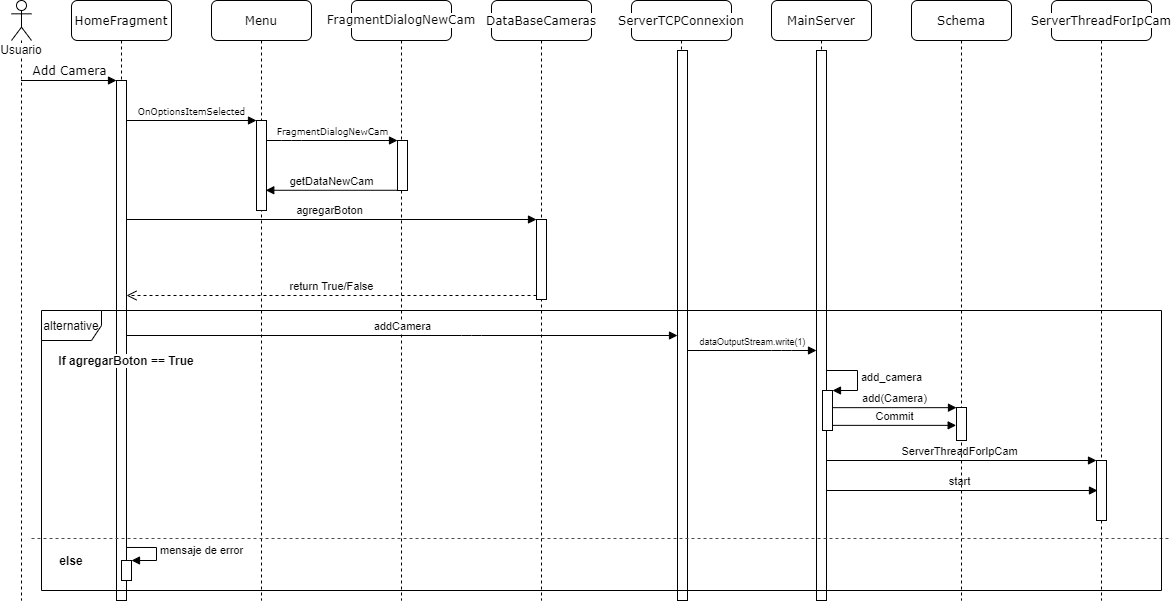

The diagram above was exported from draw.io. Its source (the exported page's mxGraphModel, read from the mxfile embedded in the PNG):
<mxGraphModel dx="1102" dy="642" grid="1" gridSize="10" guides="1" tooltips="1" connect="1" arrows="1" fold="1" page="1" pageScale="1" pageWidth="1100" pageHeight="850" background="none" math="0" shadow="0">
  <root>
    <mxCell id="0" />
    <mxCell id="1" parent="0" />
    <mxCell id="1Mb_ivA7w5GoNShWocMt-31" value="start" style="html=1;verticalAlign=bottom;startArrow=none;endArrow=block;startSize=8;startFill=0;" parent="1" edge="1">
      <mxGeometry relative="1" as="geometry">
        <mxPoint x="991.0038095238097" y="570" as="sourcePoint" />
        <mxPoint x="1265.98" y="570" as="targetPoint" />
      </mxGeometry>
    </mxCell>
    <mxCell id="1Mb_ivA7w5GoNShWocMt-27" value="ServerThreadForIpCam" style="html=1;verticalAlign=bottom;startArrow=none;endArrow=block;startSize=8;startFill=0;" parent="1" source="7baba1c4bc27f4b0-6" target="1Mb_ivA7w5GoNShWocMt-26" edge="1">
      <mxGeometry relative="1" as="geometry">
        <mxPoint x="1205" y="540" as="sourcePoint" />
      </mxGeometry>
    </mxCell>
    <mxCell id="1Mb_ivA7w5GoNShWocMt-15" value="agregarBoton" style="html=1;verticalAlign=bottom;endArrow=block;entryX=0;entryY=0;" parent="1" source="7baba1c4bc27f4b0-2" target="1Mb_ivA7w5GoNShWocMt-14" edge="1">
      <mxGeometry relative="1" as="geometry">
        <mxPoint x="300" y="299" as="sourcePoint" />
      </mxGeometry>
    </mxCell>
    <mxCell id="7baba1c4bc27f4b0-2" value="&lt;span style=&quot;background-color: rgb(255 , 255 , 255)&quot;&gt;HomeFragment&lt;/span&gt;" style="shape=umlLifeline;perimeter=lifelinePerimeter;whiteSpace=wrap;html=1;container=1;collapsible=0;recursiveResize=0;outlineConnect=0;rounded=1;shadow=0;comic=0;labelBackgroundColor=none;strokeWidth=1;fontFamily=Verdana;fontSize=12;align=center;" parent="1" vertex="1">
      <mxGeometry x="240" y="80" width="100" height="600" as="geometry" />
    </mxCell>
    <mxCell id="7baba1c4bc27f4b0-10" value="" style="html=1;points=[];perimeter=orthogonalPerimeter;rounded=0;shadow=0;comic=0;labelBackgroundColor=none;strokeWidth=1;fontFamily=Verdana;fontSize=12;align=center;" parent="7baba1c4bc27f4b0-2" vertex="1">
      <mxGeometry x="45" y="80" width="10" height="520" as="geometry" />
    </mxCell>
    <mxCell id="7baba1c4bc27f4b0-3" value="Menu" style="shape=umlLifeline;perimeter=lifelinePerimeter;whiteSpace=wrap;html=1;container=1;collapsible=0;recursiveResize=0;outlineConnect=0;rounded=1;shadow=0;comic=0;labelBackgroundColor=none;strokeWidth=1;fontFamily=Verdana;fontSize=12;align=center;" parent="1" vertex="1">
      <mxGeometry x="380" y="80" width="100" height="600" as="geometry" />
    </mxCell>
    <mxCell id="7baba1c4bc27f4b0-13" value="" style="html=1;points=[];perimeter=orthogonalPerimeter;rounded=0;shadow=0;comic=0;labelBackgroundColor=none;strokeWidth=1;fontFamily=Verdana;fontSize=12;align=center;" parent="7baba1c4bc27f4b0-3" vertex="1">
      <mxGeometry x="45" y="120" width="10" height="90" as="geometry" />
    </mxCell>
    <mxCell id="7baba1c4bc27f4b0-4" value="&lt;pre style=&quot;background-color: rgb(255 , 255 , 255) ; color: rgb(8 , 8 , 8)&quot;&gt;&lt;pre&gt;&lt;font face=&quot;Verdana&quot;&gt;FragmentDialogNewCam&lt;/font&gt;&lt;/pre&gt;&lt;/pre&gt;" style="shape=umlLifeline;perimeter=lifelinePerimeter;whiteSpace=wrap;html=1;container=1;collapsible=0;recursiveResize=0;outlineConnect=0;rounded=1;shadow=0;comic=0;labelBackgroundColor=none;strokeWidth=1;fontFamily=Verdana;fontSize=12;align=center;" parent="1" vertex="1">
      <mxGeometry x="520" y="80" width="100" height="600" as="geometry" />
    </mxCell>
    <mxCell id="7baba1c4bc27f4b0-5" value="&lt;span style=&quot;background-color: rgb(255 , 255 , 255)&quot;&gt;ServerTCPConnexion&lt;/span&gt;" style="shape=umlLifeline;perimeter=lifelinePerimeter;whiteSpace=wrap;html=1;container=1;collapsible=0;recursiveResize=0;outlineConnect=0;rounded=1;shadow=0;comic=0;strokeWidth=1;fontFamily=Verdana;fontSize=12;align=center;" parent="1" vertex="1">
      <mxGeometry x="800" y="80" width="100" height="600" as="geometry" />
    </mxCell>
    <mxCell id="1Mb_ivA7w5GoNShWocMt-11" value="" style="html=1;points=[];perimeter=orthogonalPerimeter;" parent="7baba1c4bc27f4b0-5" vertex="1">
      <mxGeometry x="46" y="50" width="10" height="550" as="geometry" />
    </mxCell>
    <mxCell id="7baba1c4bc27f4b0-6" value="MainServer" style="shape=umlLifeline;perimeter=lifelinePerimeter;whiteSpace=wrap;html=1;container=1;collapsible=0;recursiveResize=0;outlineConnect=0;rounded=1;shadow=0;comic=0;labelBackgroundColor=none;strokeWidth=1;fontFamily=Verdana;fontSize=12;align=center;" parent="1" vertex="1">
      <mxGeometry x="940" y="80" width="100" height="520" as="geometry" />
    </mxCell>
    <mxCell id="7baba1c4bc27f4b0-7" value="Schema" style="shape=umlLifeline;perimeter=lifelinePerimeter;whiteSpace=wrap;html=1;container=1;collapsible=0;recursiveResize=0;outlineConnect=0;rounded=1;shadow=0;comic=0;labelBackgroundColor=none;strokeWidth=1;fontFamily=Verdana;fontSize=12;align=center;" parent="1" vertex="1">
      <mxGeometry x="1080" y="80" width="100" height="600" as="geometry" />
    </mxCell>
    <mxCell id="1Mb_ivA7w5GoNShWocMt-21" value="" style="html=1;points=[];perimeter=orthogonalPerimeter;" parent="7baba1c4bc27f4b0-7" vertex="1">
      <mxGeometry x="45" y="407" width="10" height="33" as="geometry" />
    </mxCell>
    <mxCell id="7baba1c4bc27f4b0-16" value="" style="html=1;points=[];perimeter=orthogonalPerimeter;rounded=0;shadow=0;comic=0;labelBackgroundColor=none;strokeWidth=1;fontFamily=Verdana;fontSize=12;align=center;" parent="1" vertex="1">
      <mxGeometry x="566" y="220" width="10" height="50" as="geometry" />
    </mxCell>
    <mxCell id="7baba1c4bc27f4b0-17" value="&lt;font style=&quot;font-size: 9px&quot;&gt;FragmentDialogNewCam&lt;/font&gt;" style="html=1;verticalAlign=bottom;endArrow=block;labelBackgroundColor=none;fontFamily=Verdana;fontSize=12;edgeStyle=elbowEdgeStyle;elbow=vertical;" parent="1" source="7baba1c4bc27f4b0-13" target="7baba1c4bc27f4b0-16" edge="1">
      <mxGeometry relative="1" as="geometry">
        <mxPoint x="510" y="220" as="sourcePoint" />
        <Array as="points">
          <mxPoint x="460" y="220" />
        </Array>
      </mxGeometry>
    </mxCell>
    <mxCell id="7baba1c4bc27f4b0-11" value="Add Camera" style="html=1;verticalAlign=bottom;endArrow=block;entryX=0;entryY=0;labelBackgroundColor=none;fontFamily=Verdana;fontSize=12;edgeStyle=elbowEdgeStyle;elbow=vertical;" parent="1" source="1Mb_ivA7w5GoNShWocMt-8" target="7baba1c4bc27f4b0-10" edge="1">
      <mxGeometry relative="1" as="geometry">
        <mxPoint x="155.0000000000001" y="160" as="sourcePoint" />
        <Array as="points">
          <mxPoint x="220" y="160" />
        </Array>
      </mxGeometry>
    </mxCell>
    <mxCell id="7baba1c4bc27f4b0-14" value="&lt;font style=&quot;font-size: 9px&quot;&gt;OnOptionsItemSelected&lt;/font&gt;" style="html=1;verticalAlign=bottom;endArrow=block;entryX=0;entryY=0;labelBackgroundColor=none;fontFamily=Verdana;fontSize=12;edgeStyle=elbowEdgeStyle;elbow=vertical;" parent="1" source="7baba1c4bc27f4b0-10" target="7baba1c4bc27f4b0-13" edge="1">
      <mxGeometry relative="1" as="geometry">
        <mxPoint x="370" y="200" as="sourcePoint" />
      </mxGeometry>
    </mxCell>
    <mxCell id="1Mb_ivA7w5GoNShWocMt-1" value="&lt;span style=&quot;background-color: rgb(255 , 255 , 255)&quot;&gt;ServerThreadForIpCam&lt;/span&gt;" style="shape=umlLifeline;perimeter=lifelinePerimeter;whiteSpace=wrap;html=1;container=1;collapsible=0;recursiveResize=0;outlineConnect=0;rounded=1;shadow=0;comic=0;labelBackgroundColor=none;strokeWidth=1;fontFamily=Verdana;fontSize=12;align=center;" parent="1" vertex="1">
      <mxGeometry x="1220" y="80" width="100" height="600" as="geometry" />
    </mxCell>
    <mxCell id="1Mb_ivA7w5GoNShWocMt-26" value="" style="html=1;points=[];perimeter=orthogonalPerimeter;" parent="1Mb_ivA7w5GoNShWocMt-1" vertex="1">
      <mxGeometry x="45" y="460" width="10" height="60" as="geometry" />
    </mxCell>
    <mxCell id="1Mb_ivA7w5GoNShWocMt-8" value="&lt;span style=&quot;background-color: rgb(255 , 255 , 255)&quot;&gt;Usuario&lt;/span&gt;" style="shape=umlLifeline;participant=umlActor;perimeter=lifelinePerimeter;whiteSpace=wrap;html=1;container=1;collapsible=0;recursiveResize=0;verticalAlign=top;spacingTop=36;outlineConnect=0;labelBorderColor=none;" parent="1" vertex="1">
      <mxGeometry x="180" y="80" width="20" height="600" as="geometry" />
    </mxCell>
    <mxCell id="1Mb_ivA7w5GoNShWocMt-10" value="getDataNewCam" style="html=1;verticalAlign=bottom;endArrow=block;exitX=0.073;exitY=0.989;exitDx=0;exitDy=0;exitPerimeter=0;" parent="1" edge="1">
      <mxGeometry width="80" relative="1" as="geometry">
        <mxPoint x="566" y="269.77" as="sourcePoint" />
        <mxPoint x="434.27" y="269.77" as="targetPoint" />
      </mxGeometry>
    </mxCell>
    <mxCell id="1Mb_ivA7w5GoNShWocMt-12" value="addCamera" style="html=1;verticalAlign=bottom;startArrow=none;endArrow=block;startSize=8;startFill=0;" parent="1" edge="1">
      <mxGeometry relative="1" as="geometry">
        <mxPoint x="295" y="415" as="sourcePoint" />
        <Array as="points">
          <mxPoint x="640" y="415" />
        </Array>
        <mxPoint x="846" y="415" as="targetPoint" />
      </mxGeometry>
    </mxCell>
    <mxCell id="1Mb_ivA7w5GoNShWocMt-13" value="&lt;span style=&quot;background-color: rgb(255 , 255 , 255)&quot;&gt;DataBaseCameras&lt;/span&gt;" style="shape=umlLifeline;perimeter=lifelinePerimeter;whiteSpace=wrap;html=1;container=1;collapsible=0;recursiveResize=0;outlineConnect=0;rounded=1;shadow=0;comic=0;labelBackgroundColor=none;strokeWidth=1;fontFamily=Verdana;fontSize=12;align=center;" parent="1" vertex="1">
      <mxGeometry x="660" y="80" width="100" height="600" as="geometry" />
    </mxCell>
    <mxCell id="1Mb_ivA7w5GoNShWocMt-14" value="" style="html=1;points=[];perimeter=orthogonalPerimeter;" parent="1" vertex="1">
      <mxGeometry x="705" y="299" width="10" height="80" as="geometry" />
    </mxCell>
    <mxCell id="1Mb_ivA7w5GoNShWocMt-16" value="return True/False" style="html=1;verticalAlign=bottom;endArrow=open;dashed=1;endSize=8;exitX=0;exitY=0.95;" parent="1" source="1Mb_ivA7w5GoNShWocMt-14" target="7baba1c4bc27f4b0-10" edge="1">
      <mxGeometry relative="1" as="geometry">
        <mxPoint x="636" y="356" as="targetPoint" />
      </mxGeometry>
    </mxCell>
    <mxCell id="1Mb_ivA7w5GoNShWocMt-17" value="" style="html=1;points=[];perimeter=orthogonalPerimeter;" parent="1" vertex="1">
      <mxGeometry x="985" y="130" width="10" height="550" as="geometry" />
    </mxCell>
    <mxCell id="1Mb_ivA7w5GoNShWocMt-18" value="&lt;font style=&quot;font-size: 9px&quot;&gt;dataOutputStream.write(1)&lt;/font&gt;" style="html=1;verticalAlign=bottom;startArrow=none;endArrow=block;startSize=8;startFill=0;" parent="1" source="1Mb_ivA7w5GoNShWocMt-11" target="1Mb_ivA7w5GoNShWocMt-17" edge="1">
      <mxGeometry relative="1" as="geometry">
        <mxPoint x="924" y="440" as="sourcePoint" />
        <Array as="points">
          <mxPoint x="950" y="430" />
        </Array>
      </mxGeometry>
    </mxCell>
    <mxCell id="1Mb_ivA7w5GoNShWocMt-19" value="" style="html=1;points=[];perimeter=orthogonalPerimeter;" parent="1" vertex="1">
      <mxGeometry x="991" y="470" width="10" height="40" as="geometry" />
    </mxCell>
    <mxCell id="1Mb_ivA7w5GoNShWocMt-20" value="add_camera" style="edgeStyle=orthogonalEdgeStyle;html=1;align=left;spacingLeft=2;endArrow=block;rounded=0;entryX=1;entryY=0;" parent="1" source="1Mb_ivA7w5GoNShWocMt-17" target="1Mb_ivA7w5GoNShWocMt-19" edge="1">
      <mxGeometry relative="1" as="geometry">
        <mxPoint x="996" y="450" as="sourcePoint" />
        <Array as="points">
          <mxPoint x="1026" y="450" />
          <mxPoint x="1026" y="470" />
        </Array>
      </mxGeometry>
    </mxCell>
    <mxCell id="1Mb_ivA7w5GoNShWocMt-22" value="add(Camera)" style="html=1;verticalAlign=bottom;startArrow=none;endArrow=block;startSize=8;exitX=1.033;exitY=0.279;exitDx=0;exitDy=0;exitPerimeter=0;startFill=0;" parent="1" edge="1">
      <mxGeometry relative="1" as="geometry">
        <mxPoint x="1001.3299999999999" y="487.15999999999997" as="sourcePoint" />
        <mxPoint x="1125.0000000000002" y="487.15999999999997" as="targetPoint" />
      </mxGeometry>
    </mxCell>
    <mxCell id="1Mb_ivA7w5GoNShWocMt-23" value="Commit" style="html=1;verticalAlign=bottom;startArrow=none;endArrow=block;startSize=8;exitX=1.033;exitY=0.279;exitDx=0;exitDy=0;exitPerimeter=0;startFill=0;" parent="1" edge="1">
      <mxGeometry relative="1" as="geometry">
        <mxPoint x="1000.9999999999999" y="504.85999999999996" as="sourcePoint" />
        <mxPoint x="1124.6700000000003" y="504.85999999999996" as="targetPoint" />
      </mxGeometry>
    </mxCell>
    <mxCell id="n1y_TJhM8rQIyM9884W7-3" value="" style="endArrow=none;dashed=1;html=1;strokeColor=#4D4D4D;" parent="1" edge="1">
      <mxGeometry width="50" height="50" relative="1" as="geometry">
        <mxPoint x="200.0000000000001" y="618" as="sourcePoint" />
        <mxPoint x="1340" y="618" as="targetPoint" />
      </mxGeometry>
    </mxCell>
    <mxCell id="n1y_TJhM8rQIyM9884W7-5" value="" style="html=1;points=[];perimeter=orthogonalPerimeter;" parent="1" vertex="1">
      <mxGeometry x="290" y="640" width="10" height="20" as="geometry" />
    </mxCell>
    <mxCell id="n1y_TJhM8rQIyM9884W7-6" value="mensaje de error" style="edgeStyle=orthogonalEdgeStyle;html=1;align=left;spacingLeft=2;endArrow=block;rounded=0;entryX=1;entryY=0;exitX=0.948;exitY=0.898;exitDx=0;exitDy=0;exitPerimeter=0;" parent="1" target="n1y_TJhM8rQIyM9884W7-5" edge="1">
      <mxGeometry relative="1" as="geometry">
        <mxPoint x="294.48000000000013" y="626.96" as="sourcePoint" />
        <Array as="points">
          <mxPoint x="325" y="627" />
          <mxPoint x="325" y="640" />
        </Array>
      </mxGeometry>
    </mxCell>
    <mxCell id="n1y_TJhM8rQIyM9884W7-7" value="" style="group" parent="1" vertex="1" connectable="0">
      <mxGeometry x="210" y="390" width="1120" height="280" as="geometry" />
    </mxCell>
    <mxCell id="n1y_TJhM8rQIyM9884W7-1" value="alternative" style="shape=umlFrame;whiteSpace=wrap;html=1;" parent="n1y_TJhM8rQIyM9884W7-7" vertex="1">
      <mxGeometry width="1120" height="280" as="geometry" />
    </mxCell>
    <mxCell id="n1y_TJhM8rQIyM9884W7-2" value="&lt;span style=&quot;background-color: rgb(255 , 255 , 255)&quot;&gt;&lt;b&gt;If agregarBoton == True&lt;/b&gt;&lt;/span&gt;" style="text;html=1;strokeColor=none;fillColor=none;align=center;verticalAlign=middle;whiteSpace=wrap;rounded=0;" parent="n1y_TJhM8rQIyM9884W7-7" vertex="1">
      <mxGeometry x="10" y="40" width="150" height="20" as="geometry" />
    </mxCell>
    <mxCell id="n1y_TJhM8rQIyM9884W7-4" value="&lt;span style=&quot;background-color: rgb(255 , 255 , 255)&quot;&gt;&lt;b&gt;else&lt;/b&gt;&lt;/span&gt;" style="text;html=1;strokeColor=none;fillColor=none;align=center;verticalAlign=middle;whiteSpace=wrap;rounded=0;" parent="n1y_TJhM8rQIyM9884W7-7" vertex="1">
      <mxGeometry x="10" y="240" width="40" height="20" as="geometry" />
    </mxCell>
  </root>
</mxGraphModel>